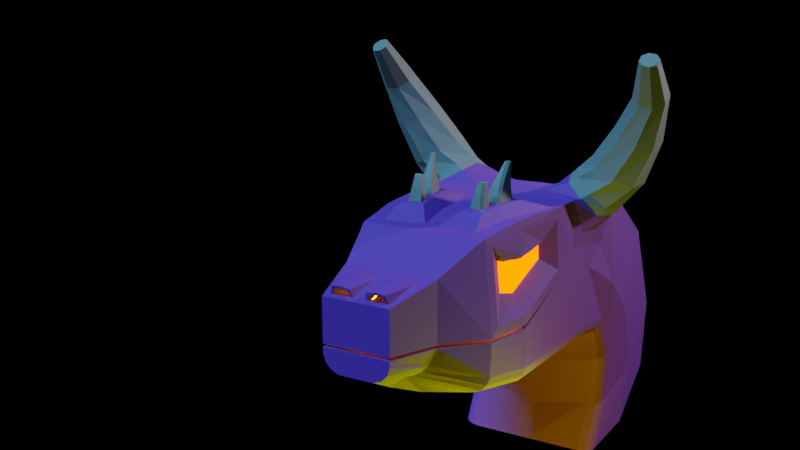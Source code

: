 # Source: dragon-head2.blend  (saved by Blender 2.82.7; exported with 4.5.12 LTS)
import bpy
from mathutils import Matrix  # noqa: F401  (used for matrix-valued properties, if any)

bpy.ops.wm.read_factory_settings(use_empty=True)
scene = bpy.context.scene
scene.name = 'Scene'

# ---- collections
col_collection = bpy.data.collections.new('Collection'); scene.collection.children.link(col_collection)

# ---- images (referenced by path relative to the original .blend; pixels are not part of the script)
import os
ASSET_DIR = os.environ.get("B2B_ASSET_DIR", "")  # directory of the original .blend (textures are referenced by path, not embedded)
HERE = os.path.dirname(os.path.abspath(__file__))  # packed textures are extracted next to this script under _unpacked/

def load_image(name, relpath, width, height, colorspace="sRGB"):
    """Load a texture the original file referenced (path relative to the .blend, or extracted next to this script)."""
    p = next((c for c in (os.path.join(HERE, relpath), os.path.join(ASSET_DIR, relpath)) if relpath and os.path.exists(c)), "")
    if p:
        img = bpy.data.images.load(p, check_existing=True)
        img.name = name
    else:  # same state as the original file: an image datablock whose file is absent (Cycles renders it pink)
        img = bpy.data.images.new(name, width, height)
        img.source = "FILE"
        img.filepath = "//" + (relpath or name)
    img.colorspace_settings.name = colorspace
    return img
img_sunset_exr = load_image('sunset.exr', 'sunset.exr', 1024, 1024, 'Linear Rec.709')

# ---- materials (node trees are filled in below, after node groups)
mat_eye_pupil = bpy.data.materials.new('eye pupil')
mat_eye_pupil.use_transparent_shadow = False
mat_dragon_skin_red_001 = bpy.data.materials.new('dragon skin red.001')
mat_dragon_skin_red_001.use_transparent_shadow = False
mat_eye_white = bpy.data.materials.new('eye white')
mat_eye_white.use_transparent_shadow = False
mat_nose_plane_light = bpy.data.materials.new('nose plane light')
mat_nose_plane_light.use_transparent_shadow = False
mat_fire_emission_plane = bpy.data.materials.new('fire emission plane')
mat_fire_emission_plane.use_transparent_shadow = False
mat_dragon_skin_purple = bpy.data.materials.new('dragon skin purple')
mat_dragon_skin_purple.use_transparent_shadow = False
mat_horn = bpy.data.materials.new('horn')
mat_horn.alpha_threshold = 0.0
mat_horn.use_transparent_shadow = False
mat_horn.line_color = (0.0, 0.0, 0.0, 1.0)
mat_eye_glow = bpy.data.materials.new('eye glow')
mat_eye_glow.use_transparent_shadow = False

# ---- material node trees
mat_eye_pupil.use_nodes = True; mat_eye_pupil.node_tree.nodes.clear()
_N = mat_eye_pupil.node_tree.nodes; _L = mat_eye_pupil.node_tree.links
n0 = _N.new('ShaderNodeOutputMaterial'); n0.name = 'Material Output'; n0.location = (300, 300)
n1 = _N.new('ShaderNodeBsdfPrincipled'); n1.name = 'Principled BSDF'; n1.location = (10, 300)
n1.distribution = 'GGX'
n1.subsurface_method = 'BURLEY'
n1.inputs[0].default_value = (0.01885, 0.01885, 0.01885, 1.0)
n1.inputs[2].default_value = 1.0
n1.inputs[3].default_value = 1.45
n1.inputs[27].default_value = (0.0, 0.0, 0.0, 1.0)
n1.inputs[28].default_value = 1.0
_L.new(n1.outputs[0], n0.inputs[0])
n0.is_active_output = True
mat_dragon_skin_red_001.use_nodes = True; mat_dragon_skin_red_001.node_tree.nodes.clear()
_N = mat_dragon_skin_red_001.node_tree.nodes; _L = mat_dragon_skin_red_001.node_tree.links
n0 = _N.new('ShaderNodeOutputMaterial'); n0.name = 'Material Output'; n0.location = (300, 300)
n1 = _N.new('ShaderNodeBsdfPrincipled'); n1.name = 'Principled BSDF'; n1.location = (10, 300)
n1.distribution = 'GGX'
n1.subsurface_method = 'BURLEY'
n1.inputs[0].default_value = (0.04843, 0.0, 0.1093, 1.0)
n1.inputs[2].default_value = 0.7896
n1.inputs[3].default_value = 1.45
n1.inputs[27].default_value = (0.0, 0.0, 0.0, 1.0)
n1.inputs[28].default_value = 1.0
_L.new(n1.outputs[0], n0.inputs[0])
n0.is_active_output = True
mat_eye_white.use_nodes = True; mat_eye_white.node_tree.nodes.clear()
_N = mat_eye_white.node_tree.nodes; _L = mat_eye_white.node_tree.links
n0 = _N.new('ShaderNodeOutputMaterial'); n0.name = 'Material Output'; n0.location = (300, 300)
n1 = _N.new('ShaderNodeBsdfPrincipled'); n1.name = 'Principled BSDF'; n1.location = (10, 300)
n1.distribution = 'GGX'
n1.subsurface_method = 'BURLEY'
n1.inputs[0].default_value = (0.5741, 0.5741, 0.5741, 1.0)
n1.inputs[2].default_value = 0.9137
n1.inputs[3].default_value = 1.45
n1.inputs[27].default_value = (0.0, 0.0, 0.0, 1.0)
n1.inputs[28].default_value = 1.0
_L.new(n1.outputs[0], n0.inputs[0])
n0.is_active_output = True
mat_nose_plane_light.use_nodes = True; mat_nose_plane_light.node_tree.nodes.clear()
_N = mat_nose_plane_light.node_tree.nodes; _L = mat_nose_plane_light.node_tree.links
n0 = _N.new('ShaderNodeOutputMaterial'); n0.name = 'Material Output'; n0.location = (300, 300)
n1 = _N.new('ShaderNodeEmission'); n1.name = 'Emission'; n1.location = (10, 300)
n1.inputs[0].default_value = (1.0, 0.1386, 0.0, 1.0)
n1.inputs[1].default_value = 20.0
_L.new(n1.outputs[0], n0.inputs[0])
n0.is_active_output = True
mat_fire_emission_plane.use_nodes = True; mat_fire_emission_plane.node_tree.nodes.clear()
_N = mat_fire_emission_plane.node_tree.nodes; _L = mat_fire_emission_plane.node_tree.links
n0 = _N.new('ShaderNodeOutputMaterial'); n0.name = 'Material Output'; n0.location = (300, 300)
n1 = _N.new('ShaderNodeEmission'); n1.name = 'Emission'; n1.location = (10, 300)
n1.inputs[0].default_value = (1.0, 0.1778, 0.0, 1.0)
n1.inputs[1].default_value = 20.0
_L.new(n1.outputs[0], n0.inputs[0])
n0.is_active_output = True
mat_dragon_skin_purple.use_nodes = True; mat_dragon_skin_purple.node_tree.nodes.clear()
_N = mat_dragon_skin_purple.node_tree.nodes; _L = mat_dragon_skin_purple.node_tree.links
n0 = _N.new('ShaderNodeOutputMaterial'); n0.name = 'Material Output'; n0.location = (300, 300)
n1 = _N.new('ShaderNodeBsdfPrincipled'); n1.name = 'Principled BSDF'; n1.location = (10, 300)
n1.distribution = 'GGX'
n1.subsurface_method = 'BURLEY'
n1.inputs[0].default_value = (0.04843, 0.0, 0.1093, 1.0)
n1.inputs[2].default_value = 0.7896
n1.inputs[3].default_value = 1.45
n1.inputs[27].default_value = (0.0, 0.0, 0.0, 1.0)
n1.inputs[28].default_value = 1.0
_L.new(n1.outputs[0], n0.inputs[0])
n0.is_active_output = True
mat_horn.use_nodes = True; mat_horn.node_tree.nodes.clear()
_N = mat_horn.node_tree.nodes; _L = mat_horn.node_tree.links
n0 = _N.new('ShaderNodeOutputMaterial'); n0.name = 'Material Output'; n0.location = (300, 300)
n1 = _N.new('ShaderNodeBsdfPrincipled'); n1.name = 'Principled BSDF'; n1.location = (10, 300)
n1.distribution = 'GGX'
n1.subsurface_method = 'BURLEY'
n1.inputs[0].default_value = (0.1372, 0.1372, 0.1372, 1.0)
n1.inputs[1].default_value = 1.0
n1.inputs[2].default_value = 0.8243
n1.inputs[3].default_value = 1.45
n1.inputs[27].default_value = (0.0, 0.0, 0.0, 1.0)
n1.inputs[28].default_value = 1.0
_L.new(n1.outputs[0], n0.inputs[0])
n0.is_active_output = True
mat_eye_glow.use_nodes = True; mat_eye_glow.node_tree.nodes.clear()
_N = mat_eye_glow.node_tree.nodes; _L = mat_eye_glow.node_tree.links
n0 = _N.new('ShaderNodeOutputMaterial'); n0.name = 'Material Output'; n0.location = (300, 300)
n1 = _N.new('ShaderNodeEmission'); n1.name = 'Emission'; n1.location = (10, 300)
n1.inputs[0].default_value = (1.0, 0.04435, 0.0, 1.0)
n1.inputs[1].default_value = 3.7
_L.new(n1.outputs[0], n0.inputs[0])
n0.is_active_output = True

# ---- world
world_world = bpy.data.worlds.new('World'); scene.world = world_world
world_world.use_nodes = True; world_world.node_tree.nodes.clear()
_N = world_world.node_tree.nodes; _L = world_world.node_tree.links
n0 = _N.new('ShaderNodeMapping'); n0.name = 'Mapping'; n0.location = (-490, 390)
n0.width = 240
n1 = _N.new('ShaderNodeOutputWorld'); n1.name = 'World Output'; n1.location = (517, 380)
n1.hide = True
n2 = _N.new('ShaderNodeTexCoord'); n2.name = 'Texture Coordinate'; n2.location = (-668, 281)
n2.hide = True
n3 = _N.new('ShaderNodeLightPath'); n3.name = 'Light Path'; n3.location = (84, 524)
n3.hide = True
n4 = _N.new('ShaderNodeTexEnvironment'); n4.name = 'Environment Texture'; n4.location = (-212, 364)
n4.image = img_sunset_exr
n5 = _N.new('ShaderNodeBackground'); n5.name = 'Background.001'; n5.location = (81, 231)
n5.inputs[0].default_value = (0.05088, 0.05088, 0.05088, 1.0)
n5.inputs[1].default_value = 0.0
_L.new(n0.outputs[0], n4.inputs[0])
_L.new(n2.outputs[0], n0.inputs[0])
_L.new(n5.outputs[0], n1.inputs[0])
n1.is_active_output = True
world_world.color = (0.05088, 0.05088, 0.05088)
world_world.use_sun_shadow = False
world_world.sun_shadow_jitter_overblur = 0.0

# ---- cameras
cam_camera = bpy.data.cameras.new('Camera')
cam_camera.clip_end = 100.0
cam_camera.ortho_scale = 7.314

# ---- lights
light_light = bpy.data.lights.new('Light', 'POINT')
light_light.transmission_factor = 0.0
light_light.energy = 1000.0
light_light.shadow_soft_size = 0.1
light_light.shadow_maximum_resolution = 0.006
light_light.use_absolute_resolution = True
light_point = bpy.data.lights.new('Point', 'POINT')
light_point.color = (0.8113, 1.0, 0.0)
light_point.transmission_factor = 0.0
light_point.energy = 100.0
light_point.shadow_soft_size = 1.0
light_point.shadow_maximum_resolution = 0.006
light_point.use_absolute_resolution = True
light_sun = bpy.data.lights.new('Sun', 'SUN')
light_sun.color = (0.1996, 0.6104, 1.0)
light_sun.transmission_factor = 0.0
light_sun.angle = 0.5236
light_sun.energy = 4.0
light_sun.shadow_soft_size = 0.125

# ---- meshes
me_cube_004 = bpy.data.meshes.new('Cube.004')
me_cube_004.from_pydata([(-1.088, -0.2318, 0.2304), (-1.111, -0.2223, 0.2472), (-0.8737, -0.2619, 0.3075), (-0.8468, -0.2984, 0.3134), (-1.087, -0.2025, 0.2586), (-0.8726, -0.2913, 0.2793)], [], [(1, 0, 5, 3, 2, 4)])
me_cube_004.polygons.foreach_set('material_index', [3])
_uv = me_cube_004.uv_layers.new(name='UVMap')
_uv.uv.foreach_set('vector', [0.0, 0.0, 0.0, 0.0, 0.0, 0.0, 0.0, 0.0, 0.0, 0.0, 0.0, 0.0])
me_cube_004.materials.append(mat_eye_pupil)
me_cube_004.materials.append(mat_dragon_skin_red_001)
me_cube_004.materials.append(mat_eye_white)
me_cube_004.materials.append(mat_nose_plane_light)
me_cube_004.use_remesh_fix_poles = True
me_cube_004.use_remesh_preserve_attributes = False
me_cube_004.use_mirror_vertex_groups = False
me_cube_004.update()
me_cube_005 = bpy.data.meshes.new('Cube.005')
me_cube_005.from_pydata([(0.8349, -0.2427, -0.02048), (0.8349, -0.2427, -0.2864), (0.8349, 0.2427, -0.02048), (0.8349, 0.2427, -0.2864)], [], [(0, 1, 3, 2)])
me_cube_005.polygons.foreach_set('material_index', [3])
_uv = me_cube_005.uv_layers.new(name='UVMap')
_uv.uv.foreach_set('vector', [0.0, 0.0, 1.0, 0.0, 1.0, 1.0, 0.0, 1.0])
me_cube_005.materials.append(mat_eye_pupil)
me_cube_005.materials.append(mat_dragon_skin_red_001)
me_cube_005.materials.append(mat_eye_white)
me_cube_005.materials.append(mat_fire_emission_plane)
me_cube_005.use_remesh_fix_poles = True
me_cube_005.use_remesh_preserve_attributes = False
me_cube_005.use_mirror_vertex_groups = False
me_cube_005.update()
me_cube_006 = bpy.data.meshes.new('Cube.006')
me_cube_006.from_pydata([(-1.035, -0.7317, 1.001), (0.9158, -0.6881, 1.201), (-2.532, -0.4737, 0.5578), (-2.979, -0.3651, 0.4492), (1.513, -1.0, 0.9019), (2.683, -1.0, 0.08656), (3.217, -1.0, -1.129), (3.093, -1.0, -2.08), (-1.0, -1.0, -0.2885), (0.8811, -1.0, 0.3271), (-1.689, -0.9157, -0.2675), (-2.364, -0.5986, -0.1885), (-3.059, -0.4299, -0.1464), (1.22, -1.0, 0.2216), (1.983, -1.137, -0.9359), (2.174, -1.137, -1.798), (1.939, -1.137, -2.533), (0.3277, -1.0, 0.3931), (-1.0, 0.0, -1.168), (-1.0, 0.0, 1.0), (0.8402, 0.0, -1.168), (0.8402, 0.0, 1.0), (-1.689, 0.0, -1.062), (-1.689, 0.0, 0.9157), (-2.364, 0.0, -0.7669), (-2.364, 0.0, 0.5986), (-3.059, 0.0, -0.4299), (-3.059, 0.0, 0.4299), (1.337, 0.0, -1.258), (1.629, 0.0, 0.8722), (1.562, 0.0, -1.718), (2.683, 0.0, 0.08656), (1.548, 0.0, -2.368), (3.217, 0.0, -1.129), (1.247, 0.0, -2.805), (3.093, 0.0, -2.08), (-3.059, 0.0, -0.1464), (0.01901, 0.0, 1.0), (0.01901, 0.0, -1.168), (-1.689, -0.9157, -0.2283), (-2.364, -0.5986, -0.1493), (-3.059, -0.4299, -0.1072), (-1.0, -1.0, -0.2494), (-3.059, 0.0, -0.1072), (0.2293, -1.0, 1.0), (-0.9924, -0.8992, 0.8743), (-1.56, -0.6083, 0.9353), (-1.307, -0.8084, 0.1956), (-1.02, -1.0, -0.123), (-0.3656, -0.8485, 0.389), (-1.062, -0.8489, 0.1372), (-1.564, -0.931, -0.1064), (-0.1067, -1.0, 0.2073), (-0.1364, -0.9812, 0.8446), (-1.564, -0.8352, 0.8043), (1.675, -1.0, 0.838), (1.326, -0.3087, 0.9337), (1.446, -1.137, -0.3533), (0.8402, -1.0, 0.02109), (-0.1938, -0.9315, 1.0), (0.01901, -1.0, 0.1191), (0.3277, -0.3087, 1.0), (0.8905, -0.3087, 1.0), (0.9369, -0.4975, 1.048), (1.388, -0.9984, 0.9481), (0.9293, -1.051, 0.5092), (0.2837, -1.004, 1.003), (1.286, -0.4975, 0.9953), (0.4858, -0.4975, 1.048), (1.201, -1.051, 0.4246), (0.4858, -1.051, 0.5621), (1.356, -0.9968, 0.9705), (0.963, -1.235, 0.6973), (0.4588, -1.015, 0.9885), (1.21, -0.702, 1.114), (0.6343, -0.7762, 1.135), (1.22, -1.158, 0.8007), (0.6542, -1.171, 0.7432), (0.9156, -0.7772, 1.287), (1.184, -0.8335, 1.217), (0.663, -0.8781, 1.208), (1.312, -1.014, 1.04), (1.224, -1.213, 0.8591), (0.971, -1.314, 0.78), (0.7022, -1.258, 0.8494), (0.5746, -1.077, 1.026), (0.8701, -0.9878, 1.475), (1.146, -1.048, 1.5), (0.6473, -1.115, 1.356), (1.313, -1.26, 1.415), (1.274, -1.5, 1.27), (1.051, -1.628, 1.151), (0.7751, -1.568, 1.126), (0.6079, -1.356, 1.211), (0.7612, -1.299, 1.876), (0.9842, -1.341, 1.945), (0.5948, -1.424, 1.762), (1.133, -1.525, 1.93), (1.121, -1.743, 1.838), (0.9547, -1.868, 1.723), (0.7316, -1.827, 1.654), (0.5826, -1.643, 1.67), (0.5836, -1.577, 2.287), (0.7224, -1.585, 2.389), (0.49, -1.691, 2.198), (0.8251, -1.712, 2.445), (0.8315, -1.883, 2.421), (0.7378, -1.998, 2.333), (0.5991, -1.989, 2.23), (0.4964, -1.862, 2.175), (0.2726, -1.749, 2.761), (0.3481, -1.754, 2.817), (0.2217, -1.811, 2.713), (0.4039, -1.823, 2.847), (0.4074, -1.916, 2.834), (0.3565, -1.978, 2.786), (0.2252, -1.904, 2.7), (-1.0, -0.8192, -1.0), (-1.0, -1.019, -0.7747), (-1.0, -0.9157, -0.9601), (-1.0, -0.9866, -0.8803), (0.8402, -0.8212, -1.0), (0.8402, -1.022, -0.7669), (0.8402, -0.9171, -0.9587), (0.8402, -0.9883, -0.8762), (-1.689, -0.6831, -0.9157), (-1.689, -0.9013, -0.692), (-1.689, -0.7832, -0.8761), (-1.689, -0.8605, -0.7969), (-2.364, -0.4839, -0.4111), (-2.364, -0.1759, -0.5986), (-2.364, -0.4012, -0.499), (-2.364, -0.2921, -0.5654), (-3.059, -0.2189, -0.4299), (-3.059, -0.4299, -0.2189), (-3.059, -0.3178, -0.3925), (-3.059, -0.3925, -0.3178), (1.337, -0.8217, -1.09), (1.372, -1.019, -0.8556), (1.343, -0.917, -1.048), (1.355, -0.987, -0.9653), (1.562, -0.8221, -1.55), (1.657, -1.022, -1.411), (1.579, -0.9177, -1.526), (1.613, -0.9885, -1.476), (1.548, -0.7939, -2.2), (1.653, -1.0, -2.132), (1.566, -0.8905, -2.188), (1.603, -0.9635, -2.164), (1.343, -1.0, -2.768), (1.247, -0.794, -2.805), (1.298, -0.9635, -2.785), (1.264, -0.8906, -2.799), (0.01901, -1.023, -0.7717), (0.01901, -0.8204, -1.0), (0.01901, -0.9885, -0.8787), (0.01901, -0.9168, -0.9596), (0.01901, -1.0, 1.0), (-1.0, -0.8803, 1.0), (-1.689, -0.796, 0.9157), (-0.9565, -0.1532, 1.0), (-0.106, -0.2643, 1.0), (-1.481, -0.08466, 0.9353), (-0.9914, -0.5999, 1.134), (-0.9497, -0.2901, 1.133), (-0.4956, -0.3657, 1.133), (-1.23, -0.2627, 1.098), (-0.5424, -0.6858, 1.133), (-1.272, -0.5476, 1.098), (-0.593, -0.41, 1.133), (-0.8695, -0.3626, 1.133), (-0.6214, -0.6018, 1.133), (-1.052, -0.5227, 1.125), (-1.028, -0.3427, 1.124), (-1.169, -0.3295, 1.107), (-0.7953, -0.404, 1.299), (-0.5963, -0.4393, 1.299), (-0.6167, -0.5786, 1.299), (-1.05, -0.5012, 1.287), (-1.032, -0.3698, 1.287), (-1.133, -0.3593, 1.274), (-0.7221, -0.4415, 1.427), (-0.5838, -0.4667, 1.427), (-0.598, -0.5646, 1.427), (-1.032, -0.4869, 1.412), (-1.02, -0.3943, 1.412), (-1.09, -0.3863, 1.404), (-0.6128, -0.4877, 1.59), (-0.5467, -0.4963, 1.59), (-0.9907, -0.9274, 0.2924), (-0.9551, -0.8891, 0.538), (-1.093, -0.9062, 0.3373), (-0.6992, -0.9223, 0.3978), (-0.6992, -0.9011, 0.5708), (-1.094, -0.8763, 0.5539), (-2.364, -0.5945, 0.5986), (-3.059, -0.4299, 0.4299), (-2.528, -0.1327, 0.5731), (-2.5, -0.0819, 0.5655), (-2.979, -0.0819, 0.4492), (-3.007, -0.1099, 0.5418), (-2.56, -0.4262, 0.5708), (-3.007, -0.3395, 0.5458), (-2.501, -0.2729, 0.6052), (-3.007, -0.2252, 0.5594), (-2.444, -0.2741, 0.5793), (-2.364, -0.2741, 0.5986), (-2.501, -0.5655, 0.5655), (-2.501, -0.5655, -0.141), (-2.58, -0.0819, 0.5461), (-2.58, -0.462, 0.5461), (-2.501, 0.0, 0.5655), (-2.608, -0.1242, 0.5672), (-2.608, -0.4197, 0.5672), (-2.634, -0.2676, 0.5942), (-0.551, -0.5289, 1.59), (-0.5729, -0.5458, 1.59), (-0.5586, -0.5521, 1.571), (0.3154, -1.975, 2.756), (0.2556, -1.942, 2.717), (0.3039, -1.974, 2.694), (-1.163, -0.5011, 1.111), (-1.19, -0.4695, 1.107), (-1.218, -0.5116, 1.104), (-1.121, -0.486, 1.278), (-1.147, -0.4534, 1.274), (-1.099, -0.4443, 1.404), (-1.072, -0.4778, 1.407), (-0.8593, -0.5559, 1.133), (-0.8914, -0.5227, 1.133), (-0.9221, -0.5639, 1.133), (-0.7778, -0.5479, 1.299), (-0.8099, -0.5135, 1.299), (-0.6989, -0.5454, 1.428), (-0.7312, -0.5102, 1.428), (-0.6152, -0.5078, 1.59), (-0.5829, -0.5445, 1.59), (-0.3656, -0.8366, 0.6154), (-0.9769, -0.7905, 0.6154), (-1.307, -0.7664, 0.575), (-1.307, -0.8424, 0.575), (-0.3656, -0.904, 0.6154), (-0.9769, -0.9304, 0.5724)], [], [(237, 238, 190, 193), (58, 122, 138, 57), (46, 0, 163, 168), (238, 239, 194, 190), (118, 8, 10, 126), (208, 207, 196, 41), (39, 159, 195, 40), (126, 10, 11, 129), (129, 11, 12, 134), (121, 20, 28, 137), (44, 17, 70, 66), (29, 55, 5, 31), (137, 28, 30, 141), (31, 5, 6, 33), (141, 30, 32, 145), (145, 32, 34, 150), (33, 6, 7, 35), (6, 15, 16, 7), (5, 14, 15, 6), (55, 57, 14, 5), (56, 62, 63, 67), (24, 130, 133, 26), (133, 135, 136, 134, 12, 36, 26), (153, 60, 8, 118), (122, 58, 60, 153), (38, 20, 121, 154), (56, 67, 64, 4), (18, 117, 125, 22), (9, 13, 69, 65), (15, 146, 149, 16), (14, 142, 146, 15), (41, 196, 27, 43), (57, 138, 142, 14), (210, 2, 201, 213), (159, 23, 25, 206, 195), (22, 125, 130, 24), (162, 46, 168, 166), (45, 53, 157, 158), (51, 54, 159, 39), (54, 45, 158, 159), (48, 51, 39, 42), (52, 48, 42, 60), (53, 52, 60, 157), (50, 47, 51, 48), (49, 50, 48, 52), (47, 239, 54, 51), (237, 49, 52, 53), (56, 4, 55, 29), (4, 13, 57, 55), (13, 9, 58, 57), (9, 17, 60, 58), (44, 61, 37, 157), (17, 44, 157, 60), (62, 56, 29, 21), (61, 62, 21, 37), (66, 70, 77, 73), (67, 63, 1, 74), (64, 71, 76, 69), (65, 69, 76, 72), (17, 9, 65, 70), (91, 90, 98, 99), (62, 61, 68, 63), (61, 44, 66, 68), (70, 65, 72, 77), (4, 64, 69, 13), (63, 68, 75, 1), (68, 66, 73, 75), (73, 77, 84, 85), (85, 84, 92, 93), (77, 72, 83, 84), (76, 71, 81, 82), (1, 75, 80, 78), (75, 73, 85, 80), (72, 76, 82, 83), (71, 74, 79, 81), (74, 1, 78, 79), (67, 74, 71, 64), (84, 83, 91, 92), (82, 81, 89, 90), (78, 80, 88, 86), (80, 85, 93, 88), (83, 82, 90, 91), (81, 79, 87, 89), (79, 78, 86, 87), (98, 97, 105, 106), (89, 87, 95, 97), (87, 86, 94, 95), (93, 92, 100, 101), (92, 91, 99, 100), (90, 89, 97, 98), (86, 88, 96, 94), (88, 93, 101, 96), (94, 96, 104, 102), (96, 101, 109, 104), (99, 98, 106, 107), (97, 95, 103, 105), (95, 94, 102, 103), (101, 100, 108, 109), (100, 99, 107, 108), (109, 108, 220, 219, 116), (111, 110, 112, 116, 219, 218, 115, 114, 113), (106, 105, 113, 114), (102, 104, 112, 110), (104, 109, 116, 112), (107, 106, 114, 115), (105, 103, 111, 113), (103, 102, 110, 111), (154, 121, 123, 156), (156, 123, 124, 155), (155, 124, 122, 153), (130, 125, 127, 132), (132, 127, 128, 131), (131, 128, 126, 129), (133, 130, 132, 135), (135, 132, 131, 136), (136, 131, 129, 134), (125, 117, 119, 127), (127, 119, 120, 128), (128, 120, 118, 126), (121, 137, 139, 123), (123, 139, 140, 124), (124, 140, 138, 122), (137, 141, 143, 139), (139, 143, 144, 140), (140, 144, 142, 138), (141, 145, 147, 143), (143, 147, 148, 144), (144, 148, 146, 142), (145, 150, 152, 147), (147, 152, 151, 148), (148, 151, 149, 146), (117, 154, 156, 119), (119, 156, 155, 120), (120, 155, 153, 118), (18, 38, 154, 117), (59, 0, 158, 157), (0, 46, 159, 158), (161, 59, 157, 37), (46, 162, 23, 159), (160, 161, 37, 19), (162, 160, 19, 23), (171, 169, 176, 177), (163, 167, 171, 228, 230), (161, 160, 164, 165), (59, 161, 165, 167), (160, 162, 166, 164), (0, 59, 167, 163), (165, 164, 170, 169), (228, 171, 177, 231), (175, 232, 234, 181), (167, 165, 169, 171), (163, 164, 173, 172), (164, 166, 174, 173), (168, 163, 172, 221, 223), (174, 222, 225, 180), (178, 179, 185, 184), (179, 180, 186, 185), (173, 174, 180, 179), (172, 173, 179, 178), (164, 163, 230, 229, 170), (224, 178, 184, 227), (169, 170, 175, 176), (166, 168, 223, 222, 174), (231, 177, 183, 233), (176, 175, 181, 182), (184, 185, 186, 226, 227), (180, 225, 226, 186), (181, 234, 235, 187), (177, 176, 182, 183), (188, 187, 235, 236, 216, 215), (233, 183, 217, 216, 236), (182, 181, 187, 188), (192, 193, 190, 189), (189, 190, 194, 191), (47, 50, 189, 191), (49, 237, 193, 192), (239, 47, 191, 194), (50, 49, 192, 189), (210, 3, 196, 207), (198, 205, 206, 25), (3, 199, 27, 196), (209, 198, 25, 211), (209, 199, 200, 212), (213, 214, 204, 202), (214, 212, 200, 204), (2, 205, 203, 201), (203, 205, 198, 197), (206, 205, 2, 195), (203, 197, 212, 214), (201, 203, 214, 213), (198, 209, 212, 197), (199, 209, 211, 27), (2, 210, 207, 195), (3, 210, 213, 202), (40, 195, 207, 208), (215, 216, 217), (183, 182, 188, 215, 217), (218, 219, 220), (108, 107, 115, 218, 220), (221, 222, 223), (221, 224, 225, 222), (224, 227, 226, 225), (221, 172, 178, 224), (228, 229, 230), (232, 229, 228, 231), (231, 233, 234, 232), (235, 234, 233, 236), (170, 229, 232, 175), (54, 240, 242, 45), (45, 242, 241, 53), (53, 241, 237), (54, 239, 240), (240, 239, 194, 190, 242), (193, 237, 241, 242, 190)])
me_cube_006.polygons.foreach_set('material_index', [2, 0, 0, 2, 0, 0, 0, 0, 0, 0, 0, 0, 0, 0, 0, 0, 0, 0, 0, 0, 0, 0, 0, 0, 0, 0, 0, 0, 0, 0, 0, 0, 0, 0, 0, 0, 0, 0, 0, 0, 0, 0, 0, 0, 0, 0, 0, 0, 0, 0, 0, 0, 0, 0, 0, 0, 0, 0, 0, 0, 1, 0, 0, 0, 0, 0, 0, 1, 1, 1, 1, 1, 1, 1, 1, 1, 0, 1, 1, 1, 1, 1, 1, 1, 1, 1, 1, 1, 1, 1, 1, 1, 1, 1, 1, 1, 1, 1, 1, 1, 1, 1, 1, 1, 1, 1, 1, 0, 0, 0, 0, 0, 0, 0, 0, 0, 0, 0, 0, 0, 0, 0, 0, 0, 0, 0, 0, 0, 0, 0, 0, 0, 0, 0, 0, 0, 0, 0, 0, 0, 0, 1, 0, 0, 0, 0, 0, 0, 1, 1, 0, 0, 0, 0, 1, 1, 1, 1, 1, 0, 1, 1, 0, 1, 1, 1, 1, 1, 1, 1, 1, 1, 2, 2, 2, 2, 2, 2, 0, 0, 0, 0, 0, 0, 0, 0, 0, 0, 0, 0, 0, 0, 0, 0, 0, 1, 1, 1, 1, 1, 1, 1, 1, 1, 1, 1, 1, 1, 0, 0, 0, 0, 0, 0])
_uv = me_cube_006.uv_layers.new(name='UVMap')
_uv.uv.foreach_set('vector', [0.5769, 0.9209, 0.5767, 1.001, 0.5767, 1.001, 0.5769, 0.9209, 0.5026, 0.77, 0.3964, 0.7623, 0.4048, 0.75, 0.4688, 0.75, 0.875, 0.7285, 0.875, 0.7297, 0.875, 0.7297, 0.875, 0.7285, 0.5767, 1.001, 0.5748, 1.0, 0.5748, 1.0, 0.5767, 1.001, 0.4047, 1.0, 0.4688, 1.0, 0.4688, 1.0, 0.4074, 1.0, 0.4688, 1.0, 0.625, 1.0, 0.625, 1.0, 0.4688, 1.0, 0.4688, 1.0, 0.625, 1.0, 0.625, 1.0, 0.4688, 1.0, 0.4074, 1.0, 0.4688, 1.0, 0.4688, 1.0, 0.4179, 1.0, 0.4179, 1.0, 0.4688, 1.0, 0.4688, 1.0, 0.4448, 1.0, 0.363, 0.7328, 0.355, 0.625, 0.375, 0.625, 0.375, 0.7249, 0.625, 0.8463, 0.5491, 0.834, 0.5491, 0.834, 0.625, 0.8409, 0.625, 0.625, 0.625, 0.75, 0.625, 0.75, 0.625, 0.625, 0.375, 0.7249, 0.375, 0.625, 0.375, 0.625, 0.375, 0.7249, 0.625, 0.625, 0.625, 0.75, 0.625, 0.75, 0.625, 0.625, 0.375, 0.7249, 0.375, 0.625, 0.375, 0.625, 0.375, 0.7242, 0.375, 0.7242, 0.375, 0.625, 0.375, 0.625, 0.375, 0.7243, 0.625, 0.625, 0.625, 0.75, 0.625, 0.75, 0.625, 0.625, 0.625, 0.75, 0.4688, 0.75, 0.4688, 0.75, 0.625, 0.75, 0.625, 0.75, 0.4688, 0.75, 0.4688, 0.75, 0.625, 0.75, 0.625, 0.75, 0.4688, 0.75, 0.4688, 0.75, 0.625, 0.75, 0.625, 0.6636, 0.6387, 0.6636, 0.6387, 0.6636, 0.625, 0.6636, 0.125, 0.625, 0.125, 0.6818, 0.125, 0.6887, 0.125, 0.625, 0.3246, 0.01095, 0.3348, -0.02549, 0.3671, -0.05303, 0.4153, -0.06679, 0.4522, -0.06679, 0.4605, 0.09161, 0.3416, 0.09161, 0.4035, 0.8726, 0.5149, 0.8726, 0.4688, 1.0, 0.4047, 1.0, 0.3964, 0.7623, 0.5026, 0.77, 0.5149, 0.8726, 0.4035, 0.8726, 0.2524, 0.625, 0.355, 0.625, 0.363, 0.7328, 0.2524, 0.7247, 0.625, 0.6636, 0.625, 0.6636, 0.624, 0.75, 0.6244, 0.75, 0.125, 0.625, 0.125, 0.7246, 0.125, 0.7206, 0.125, 0.625, 0.5409, 0.7649, 0.5337, 0.75, 0.5337, 0.75, 0.5409, 0.7649, 0.4688, 0.75, 0.3907, 0.75, 0.3881, 0.75, 0.4688, 0.75, 0.4688, 0.75, 0.3962, 0.75, 0.3907, 0.75, 0.4688, 0.75, 0.4522, -0.06679, 0.6918, -0.06679, 0.6584, 0.09161, 0.4605, 0.09161, 0.4688, 0.75, 0.4048, 0.75, 0.3962, 0.75, 0.4688, 0.75, 0.875, 0.7305, 0.875, 0.7309, 0.875, 0.7309, 0.875, 0.7305, 0.875, 0.75, 0.875, 0.625, 0.875, 0.625, 0.875, 0.6974, 0.875, 0.75, 0.125, 0.625, 0.125, 0.7206, 0.125, 0.6818, 0.125, 0.625, 0.875, 0.6465, 0.875, 0.7285, 0.875, 0.7285, 0.875, 0.6465, 0.6092, 1.0, 0.5762, 0.8454, 0.625, 0.8726, 0.625, 1.0, 0.4856, 1.0, 0.6082, 1.0, 0.625, 1.0, 0.4688, 1.0, 0.6082, 1.0, 0.6092, 1.0, 0.625, 1.0, 0.625, 1.0, 0.4846, 1.003, 0.4856, 1.0, 0.4688, 1.0, 0.4688, 1.0, 0.5259, 0.8883, 0.4846, 1.003, 0.4688, 1.0, 0.5149, 0.8726, 0.5762, 0.8454, 0.5259, 0.8883, 0.5149, 0.8726, 0.625, 0.8726, 0.5171, 1.008, 0.5188, 1.001, 0.4856, 1.0, 0.4846, 1.003, 0.5486, 0.9208, 0.5171, 1.008, 0.4846, 1.003, 0.5259, 0.8883, 0.5188, 1.001, 0.5748, 1.0, 0.6082, 1.0, 0.4856, 1.0, 0.5769, 0.9209, 0.5486, 0.9208, 0.5259, 0.8883, 0.5762, 0.8454, 0.625, 0.6636, 0.6244, 0.75, 0.625, 0.75, 0.625, 0.625, 0.6244, 0.75, 0.5337, 0.75, 0.4688, 0.75, 0.625, 0.75, 0.5337, 0.75, 0.5409, 0.7649, 0.5026, 0.77, 0.4688, 0.75, 0.5409, 0.7649, 0.5491, 0.834, 0.5149, 0.8726, 0.5026, 0.77, 0.7213, 0.75, 0.709, 0.6636, 0.7476, 0.625, 0.7476, 0.75, 0.5491, 0.834, 0.625, 0.8463, 0.625, 0.8726, 0.5149, 0.8726, 0.6387, 0.6636, 0.625, 0.6636, 0.625, 0.625, 0.645, 0.625, 0.709, 0.6636, 0.6387, 0.6636, 0.645, 0.625, 0.7476, 0.625, 0.625, 0.8409, 0.5491, 0.834, 0.5491, 0.834, 0.625, 0.834, 0.625, 0.6636, 0.6387, 0.6636, 0.6387, 0.6636, 0.625, 0.6636, 0.624, 0.75, 0.624, 0.75, 0.5337, 0.75, 0.5337, 0.75, 0.5409, 0.7649, 0.5337, 0.75, 0.5337, 0.75, 0.5409, 0.7649, 0.5491, 0.834, 0.5409, 0.7649, 0.5409, 0.7649, 0.5491, 0.834, 0.5409, 0.7649, 0.5337, 0.75, 0.5337, 0.75, 0.5409, 0.7649, 0.6387, 0.6636, 0.709, 0.6636, 0.709, 0.6636, 0.6387, 0.6636, 0.709, 0.6636, 0.7213, 0.75, 0.7159, 0.75, 0.709, 0.6636, 0.5491, 0.834, 0.5409, 0.7649, 0.5409, 0.7649, 0.5491, 0.834, 0.6244, 0.75, 0.624, 0.75, 0.5337, 0.75, 0.5337, 0.75, 0.6387, 0.6636, 0.709, 0.6636, 0.709, 0.6636, 0.6387, 0.6636, 0.709, 0.6636, 0.7159, 0.75, 0.709, 0.75, 0.709, 0.6636, 0.625, 0.834, 0.5491, 0.834, 0.5491, 0.834, 0.625, 0.834, 0.625, 0.834, 0.5491, 0.834, 0.5491, 0.834, 0.625, 0.834, 0.5491, 0.834, 0.5409, 0.7649, 0.5409, 0.7649, 0.5491, 0.834, 0.5337, 0.75, 0.624, 0.75, 0.624, 0.75, 0.5337, 0.75, 0.6387, 0.6636, 0.709, 0.6636, 0.709, 0.6636, 0.6387, 0.6636, 0.709, 0.6636, 0.709, 0.75, 0.709, 0.75, 0.709, 0.6636, 0.5409, 0.7649, 0.5337, 0.75, 0.5337, 0.75, 0.5409, 0.7649, 0.624, 0.75, 0.625, 0.6636, 0.625, 0.6636, 0.624, 0.75, 0.625, 0.6636, 0.6387, 0.6636, 0.6387, 0.6636, 0.625, 0.6636, 0.625, 0.6636, 0.625, 0.6636, 0.624, 0.75, 0.624, 0.75, 0.5491, 0.834, 0.5409, 0.7649, 0.5409, 0.7649, 0.5491, 0.834, 0.5337, 0.75, 0.624, 0.75, 0.624, 0.75, 0.5337, 0.75, 0.6387, 0.6636, 0.709, 0.6636, 0.709, 0.6636, 0.6387, 0.6636, 0.709, 0.6636, 0.709, 0.75, 0.709, 0.75, 0.709, 0.6636, 0.5409, 0.7649, 0.5337, 0.75, 0.5337, 0.75, 0.5409, 0.7649, 0.624, 0.75, 0.625, 0.6636, 0.625, 0.6636, 0.624, 0.75, 0.625, 0.6636, 0.6387, 0.6636, 0.6387, 0.6636, 0.625, 0.6636, 0.5337, 0.75, 0.624, 0.75, 0.624, 0.75, 0.5337, 0.75, 0.624, 0.75, 0.625, 0.6636, 0.625, 0.6636, 0.624, 0.75, 0.625, 0.6636, 0.6387, 0.6636, 0.6387, 0.6636, 0.625, 0.6636, 0.625, 0.834, 0.5491, 0.834, 0.5491, 0.834, 0.625, 0.834, 0.5491, 0.834, 0.5409, 0.7649, 0.5409, 0.7649, 0.5491, 0.834, 0.5337, 0.75, 0.624, 0.75, 0.624, 0.75, 0.5337, 0.75, 0.6387, 0.6636, 0.709, 0.6636, 0.709, 0.6636, 0.6387, 0.6636, 0.709, 0.6636, 0.709, 0.75, 0.709, 0.75, 0.709, 0.6636, 0.6387, 0.6636, 0.709, 0.6636, 0.709, 0.6636, 0.6387, 0.6636, 0.709, 0.6636, 0.709, 0.75, 0.709, 0.75, 0.709, 0.6636, 0.5409, 0.7649, 0.5337, 0.75, 0.5337, 0.75, 0.5409, 0.7649, 0.624, 0.75, 0.625, 0.6636, 0.625, 0.6636, 0.624, 0.75, 0.625, 0.6636, 0.6387, 0.6636, 0.6387, 0.6636, 0.625, 0.6636, 0.625, 0.834, 0.5491, 0.834, 0.5491, 0.834, 0.625, 0.834, 0.5491, 0.834, 0.5409, 0.7649, 0.5409, 0.7649, 0.5491, 0.834, 0.625, 0.834, 0.5491, 0.834, 0.5491, 0.834, 0.5837, 0.834, 0.625, 0.834, 0.625, 0.6636, 0.6387, 0.6636, 0.709, 0.6636, 0.625, 0.834, 0.5837, 0.834, 0.5454, 0.8025, 0.5409, 0.7649, 0.5337, 0.75, 0.624, 0.75, 0.5337, 0.75, 0.624, 0.75, 0.624, 0.75, 0.5337, 0.75, 0.6387, 0.6636, 0.709, 0.6636, 0.709, 0.6636, 0.6387, 0.6636, 0.709, 0.6636, 0.709, 0.75, 0.709, 0.75, 0.709, 0.6636, 0.5409, 0.7649, 0.5337, 0.75, 0.5337, 0.75, 0.5409, 0.7649, 0.624, 0.75, 0.625, 0.6636, 0.625, 0.6636, 0.624, 0.75, 0.625, 0.6636, 0.6387, 0.6636, 0.6387, 0.6636, 0.625, 0.6636, 0.2524, 0.7247, 0.363, 0.7328, 0.3639, 0.7454, 0.2524, 0.7364, 0.2524, 0.7364, 0.3639, 0.7454, 0.365, 0.76, 0.2524, 0.75, 0.3903, 0.8726, 0.3818, 0.7612, 0.3964, 0.7623, 0.4035, 0.8726, 0.125, 0.6818, 0.125, 0.7206, 0.125, 0.7359, 0.125, 0.7205, 0.125, 0.7205, 0.125, 0.7359, 0.125, 0.75, 0.125, 0.75, 0.3956, 1.0, 0.3905, 1.0, 0.4074, 1.0, 0.4179, 1.0, 0.125, 0.6887, 0.125, 0.6818, 0.125, 0.7192, 0.125, 0.7173, 0.125, 0.7173, 0.125, 0.7192, 0.125, 0.75, 0.125, 0.75, 0.4081, 1.0, 0.3954, 1.0, 0.4179, 1.0, 0.4448, 1.0, 0.125, 0.7206, 0.125, 0.7246, 0.125, 0.7364, 0.125, 0.7346, 0.125, 0.7346, 0.125, 0.7364, 0.125, 0.75, 0.125, 0.75, 0.3922, 1.0, 0.3907, 1.0, 0.4047, 1.0, 0.4074, 1.0, 0.363, 0.7328, 0.375, 0.7249, 0.375, 0.7365, 0.3638, 0.7455, 0.3638, 0.7455, 0.375, 0.7365, 0.3911, 0.75, 0.3819, 0.7612, 0.3819, 0.7612, 0.3911, 0.75, 0.4048, 0.75, 0.3964, 0.7623, 0.375, 0.7249, 0.375, 0.7249, 0.375, 0.7365, 0.375, 0.7365, 0.375, 0.7365, 0.375, 0.7365, 0.3865, 0.75, 0.3911, 0.75, 0.3911, 0.75, 0.3865, 0.75, 0.3962, 0.75, 0.4048, 0.75, 0.375, 0.7249, 0.375, 0.7242, 0.375, 0.7363, 0.375, 0.7365, 0.375, 0.7365, 0.375, 0.7363, 0.3835, 0.75, 0.3865, 0.75, 0.3865, 0.75, 0.3835, 0.75, 0.3907, 0.75, 0.3962, 0.75, 0.375, 0.7242, 0.375, 0.7243, 0.375, 0.7363, 0.375, 0.7363, 0.375, 0.7363, 0.375, 0.7363, 0.3819, 0.75, 0.3835, 0.75, 0.3835, 0.75, 0.3819, 0.75, 0.3881, 0.75, 0.3907, 0.75, 0.125, 0.7246, 0.2524, 0.7247, 0.2524, 0.7364, 0.125, 0.7363, 0.125, 0.7363, 0.2524, 0.7364, 0.2524, 0.75, 0.125, 0.75, 0.3909, 1.0, 0.3903, 0.8727, 0.4035, 0.8726, 0.4047, 1.0, 0.125, 0.625, 0.2524, 0.625, 0.2524, 0.7247, 0.125, 0.7246, 0.7678, 0.7298, 0.875, 0.7297, 0.875, 0.75, 0.7476, 0.75, 0.875, 0.7297, 0.875, 0.7285, 0.875, 0.75, 0.875, 0.75, 0.7678, 0.6452, 0.7678, 0.7298, 0.7476, 0.75, 0.7476, 0.625, 0.875, 0.7285, 0.875, 0.6465, 0.875, 0.625, 0.875, 0.75, 0.875, 0.6452, 0.7678, 0.6452, 0.7476, 0.625, 0.875, 0.625, 0.875, 0.6465, 0.875, 0.6452, 0.875, 0.625, 0.875, 0.625, 0.7846, 0.7131, 0.7845, 0.6618, 0.7845, 0.6618, 0.7846, 0.7131, 0.875, 0.7297, 0.7678, 0.7298, 0.7846, 0.7131, 0.8485, 0.7131, 0.8629, 0.7177, 0.7678, 0.6452, 0.875, 0.6452, 0.875, 0.6452, 0.7678, 0.6452, 0.7678, 0.7298, 0.7678, 0.6452, 0.7678, 0.6452, 0.7678, 0.7298, 0.875, 0.6452, 0.875, 0.6465, 0.875, 0.6465, 0.875, 0.6452, 0.875, 0.7297, 0.7678, 0.7298, 0.7678, 0.7298, 0.875, 0.7297, 0.7678, 0.6452, 0.875, 0.6452, 0.8583, 0.6618, 0.7845, 0.6618, 0.8485, 0.7131, 0.7846, 0.7131, 0.7846, 0.7131, 0.8448, 0.7131, 0.8583, 0.6618, 0.8582, 0.7026, 0.8582, 0.698, 0.8583, 0.6618, 0.7678, 0.7298, 0.7678, 0.6452, 0.7845, 0.6618, 0.7846, 0.7131, 0.875, 0.7297, 0.875, 0.6452, 0.875, 0.6625, 0.875, 0.7123, 0.875, 0.6452, 0.875, 0.6465, 0.875, 0.6637, 0.875, 0.6625, 0.875, 0.7285, 0.875, 0.7297, 0.875, 0.7123, 0.875, 0.7114, 0.875, 0.7166, 0.875, 0.6637, 0.875, 0.7037, 0.875, 0.7008, 0.875, 0.6637, 0.875, 0.7123, 0.875, 0.6625, 0.875, 0.6625, 0.875, 0.7123, 0.875, 0.6625, 0.875, 0.6637, 0.875, 0.6637, 0.875, 0.6625, 0.875, 0.6625, 0.875, 0.6637, 0.875, 0.6637, 0.875, 0.6625, 0.875, 0.7123, 0.875, 0.6625, 0.875, 0.6625, 0.875, 0.7123, 0.875, 0.6452, 0.875, 0.7297, 0.8629, 0.7177, 0.8582, 0.7056, 0.8583, 0.6618, 0.875, 0.7115, 0.875, 0.7123, 0.875, 0.7123, 0.875, 0.7117, 0.7845, 0.6618, 0.8583, 0.6618, 0.8583, 0.6618, 0.7845, 0.6618, 0.875, 0.6465, 0.875, 0.7285, 0.875, 0.7166, 0.875, 0.7037, 0.875, 0.6637, 0.8448, 0.7131, 0.7846, 0.7131, 0.7846, 0.7131, 0.8388, 0.7131, 0.7845, 0.6618, 0.8583, 0.6618, 0.8583, 0.6618, 0.7845, 0.6618, 0.875, 0.7123, 0.875, 0.6625, 0.875, 0.6637, 0.875, 0.6962, 0.875, 0.7117, 0.875, 0.6637, 0.875, 0.7008, 0.875, 0.6962, 0.875, 0.6637, 0.8583, 0.6618, 0.8582, 0.698, 0.8582, 0.6816, 0.8583, 0.6618, 0.7846, 0.7131, 0.7845, 0.6618, 0.7845, 0.6618, 0.7846, 0.7131, 0.7845, 0.6618, 0.8583, 0.6618, 0.8582, 0.6816, 0.8176, 0.7131, 0.8064, 0.7131, 0.7846, 0.694, 0.8388, 0.7131, 0.7846, 0.7131, 0.7846, 0.7131, 0.8064, 0.7131, 0.8176, 0.7131, 0.7845, 0.6618, 0.8583, 0.6618, 0.8583, 0.6618, 0.7845, 0.6618, 0.5486, 0.9208, 0.5769, 0.9209, 0.5767, 1.001, 0.5171, 1.008, 0.5171, 1.008, 0.5767, 1.001, 0.5748, 1.0, 0.5188, 1.001, 0.5188, 1.001, 0.5171, 1.008, 0.5171, 1.008, 0.5188, 1.001, 0.5486, 0.9208, 0.5769, 0.9209, 0.5769, 0.9209, 0.5486, 0.9208, 0.5748, 1.0, 0.5188, 1.001, 0.5188, 1.001, 0.5748, 1.0, 0.5171, 1.008, 0.5486, 0.9208, 0.5486, 0.9208, 0.5171, 1.008, 0.875, 0.7305, 0.875, 0.7274, 0.875, 0.75, 0.875, 0.75, 0.875, 0.6437, 0.875, 0.6786, 0.875, 0.6754, 0.875, 0.625, 0.875, 0.7274, 0.875, 0.6474, 0.875, 0.625, 0.875, 0.75, 0.875, 0.6443, 0.875, 0.6437, 0.875, 0.625, 0.875, 0.625, 0.875, 0.6443, 0.875, 0.6474, 0.875, 0.6515, 0.875, 0.6443, 0.875, 0.7305, 0.875, 0.6983, 0.875, 0.6876, 0.875, 0.7195, 0.875, 0.674, 0.875, 0.6443, 0.875, 0.6515, 0.875, 0.6682, 0.875, 0.7309, 0.875, 0.6964, 0.875, 0.6997, 0.875, 0.7309, 0.875, 0.6746, 0.875, 0.6786, 0.875, 0.6437, 0.875, 0.6437, 0.875, 0.6974, 0.875, 0.6964, 0.875, 0.7309, 0.875, 0.75, 0.875, 0.6746, 0.875, 0.6437, 0.875, 0.6443, 0.875, 0.674, 0.875, 0.7309, 0.875, 0.6997, 0.875, 0.6983, 0.875, 0.7305, 0.875, 0.6437, 0.875, 0.6443, 0.875, 0.6443, 0.875, 0.6437, 0.875, 0.6474, 0.875, 0.6443, 0.875, 0.625, 0.875, 0.625, 0.875, 0.7309, 0.875, 0.7305, 0.875, 0.75, 0.875, 0.75, 0.875, 0.7274, 0.875, 0.7305, 0.875, 0.7305, 0.875, 0.7195, 0.4688, 1.0, 0.625, 1.0, 0.625, 1.0, 0.4688, 1.0, 0.7846, 0.694, 0.8064, 0.7131, 0.7846, 0.7131, 0.7846, 0.7131, 0.7845, 0.6618, 0.7845, 0.6618, 0.7846, 0.694, 0.7846, 0.7131, 0.5454, 0.8025, 0.5837, 0.834, 0.5491, 0.834, 0.5491, 0.834, 0.5409, 0.7649, 0.5409, 0.7649, 0.5454, 0.8025, 0.5491, 0.834, 0.875, 0.7114, 0.875, 0.7111, 0.875, 0.7166, 0.875, 0.7114, 0.875, 0.7115, 0.875, 0.7008, 0.875, 0.7037, 0.875, 0.7115, 0.875, 0.7117, 0.875, 0.6962, 0.875, 0.7008, 0.875, 0.7114, 0.875, 0.7123, 0.875, 0.7123, 0.875, 0.7115, 0.8485, 0.7131, 0.8592, 0.7131, 0.8629, 0.7177, 0.8582, 0.7026, 0.8582, 0.7056, 0.8485, 0.7131, 0.8448, 0.7131, 0.8448, 0.7131, 0.8388, 0.7131, 0.8582, 0.698, 0.8582, 0.7026, 0.8582, 0.6816, 0.8582, 0.698, 0.8388, 0.7131, 0.8176, 0.7131, 0.8583, 0.6618, 0.8582, 0.7056, 0.8582, 0.7026, 0.8583, 0.6618, 0.6082, 1.0, 0.0, 0.0, 0.0, 0.0, 0.6092, 1.0, 0.6092, 1.0, 0.0, 0.0, 0.0, 0.0, 0.5762, 0.8454, 0.5762, 0.8454, 0.0, 0.0, 0.5769, 0.9209, 0.6082, 1.0, 0.5748, 1.0, 0.0, 0.0, 0.0, 0.0, 0.0, 0.0, 0.0, 0.0, 0.0, 0.0, 0.0, 0.0, 0.0, 0.0, 0.0, 0.0, 0.0, 0.0, 0.0, 0.0, 0.0, 0.0])
me_cube_006.materials.append(mat_dragon_skin_purple)
me_cube_006.materials.append(mat_horn)
me_cube_006.materials.append(mat_eye_glow)
me_cube_006.use_remesh_fix_poles = True
me_cube_006.use_remesh_preserve_attributes = False
me_cube_006.use_mirror_vertex_groups = False
me_cube_006.update()

# ---- objects
ob_light = bpy.data.objects.new('Light', light_light)
ob_camera = bpy.data.objects.new('Camera', cam_camera)
ob_light_plane_for_nostril = bpy.data.objects.new('light plane for nostril', me_cube_004)
ob_light_yellow_gold_below = bpy.data.objects.new('light yellow gold below', light_point)
ob_light_moon_sun = bpy.data.objects.new('light moon sun ', light_sun)
ob_inner_light_plane_for_head = bpy.data.objects.new('inner light plane for head', me_cube_005)
ob_cube_001 = bpy.data.objects.new('Cube.001', me_cube_006)

# ---- transforms, parenting, visibility, modifiers, constraints
ob_light.location = (3.96, -5.035, 4.34)
ob_light.rotation_euler = (0.6503, 0.05522, 1.866)
ob_light.lock_rotations_4d = False
ob_light.empty_display_type = 'ARROWS'
ob_light.color = (0.0, 0.0, 0.0, 0.0)
ob_light.lineart.crease_threshold = 0.0
ob_camera.location = (-6.8, -3.497, 2.406)
ob_camera.rotation_euler = (1.324, 6.703e-06, -1.012)
ob_camera.scale = (1.0, 1.0, 1.0)
ob_camera.lock_rotations_4d = False
ob_camera.empty_display_type = 'ARROWS'
ob_camera.color = (0.0, 0.0, 0.0, 0.0)
ob_camera.display_type = 'WIRE'
ob_camera.lineart.crease_threshold = 0.0
ob_light_plane_for_nostril.location = (0.0, 0.05089, -0.04955)
ob_light_plane_for_nostril.lineart.crease_threshold = 0.0
_m = ob_light_plane_for_nostril.modifiers.new('Mirror', 'MIRROR')
_m.use_axis = (False, True, False)
ob_light_yellow_gold_below.location = (-0.4894, -0.5191, -0.8263)
ob_light_yellow_gold_below.lineart.crease_threshold = 0.0
ob_light_moon_sun.location = (-0.7502, 3.273, 1.686)
ob_light_moon_sun.rotation_euler = (0.4183, -0.4359, -1.209)
ob_light_moon_sun.lineart.crease_threshold = 0.0
ob_inner_light_plane_for_head.location = (0.0, 0.0, 0.0)
ob_inner_light_plane_for_head.lineart.crease_threshold = 0.0
_m = ob_inner_light_plane_for_head.modifiers.new('hops_mirror', 'MIRROR')
_m.use_axis = (False, True, False)
_m.use_bisect_axis = (False, True, False)
_m.use_bisect_flip_axis = (False, True, False)
_m.use_clip = True
_m = ob_inner_light_plane_for_head.modifiers.new('Solidify', 'SOLIDIFY')
_m.use_even_offset = True
_m.use_quality_normals = True
_m.nonmanifold_merge_threshold = 0.0003
ob_cube_001.location = (0.0, 0.0, 0.1443)
ob_cube_001.scale = (0.556, 0.556, 0.556)
ob_cube_001.lineart.crease_threshold = 0.0
_m = ob_cube_001.modifiers.new('hops_mirror', 'MIRROR')
_m.use_axis = (False, True, False)
_m.use_bisect_axis = (False, True, False)
_m.use_bisect_flip_axis = (False, True, False)
_m.use_clip = True
_m = ob_cube_001.modifiers.new('Solidify', 'SOLIDIFY')
_m.thickness = 0.03
_m.use_even_offset = True
_m.use_quality_normals = True
_m.nonmanifold_merge_threshold = 0.0003

# ---- collection membership
col_collection.objects.link(ob_light)
col_collection.objects.link(ob_camera)
col_collection.objects.link(ob_light_plane_for_nostril)
col_collection.objects.link(ob_light_yellow_gold_below)
col_collection.objects.link(ob_light_moon_sun)
col_collection.objects.link(ob_inner_light_plane_for_head)
col_collection.objects.link(ob_cube_001)

# ---- scene / render settings (as saved in the file)
scene.camera = ob_camera
scene.frame_start = 1; scene.frame_end = 250; scene.frame_set(1)
scene.render.engine = 'BLENDER_EEVEE_NEXT'
scene.cycles.use_denoising = False
scene.cycles.samples = 128
scene.cycles.sampling_pattern = 'TABULATED_SOBOL'
scene.cycles.use_adaptive_sampling = False
scene.cycles.use_light_tree = False
scene.view_settings.look = 'Very High Contrast'
scene.view_settings.view_transform = 'Filmic'
scene.view_settings.exposure = 1.642
bpy.context.view_layer.update()
